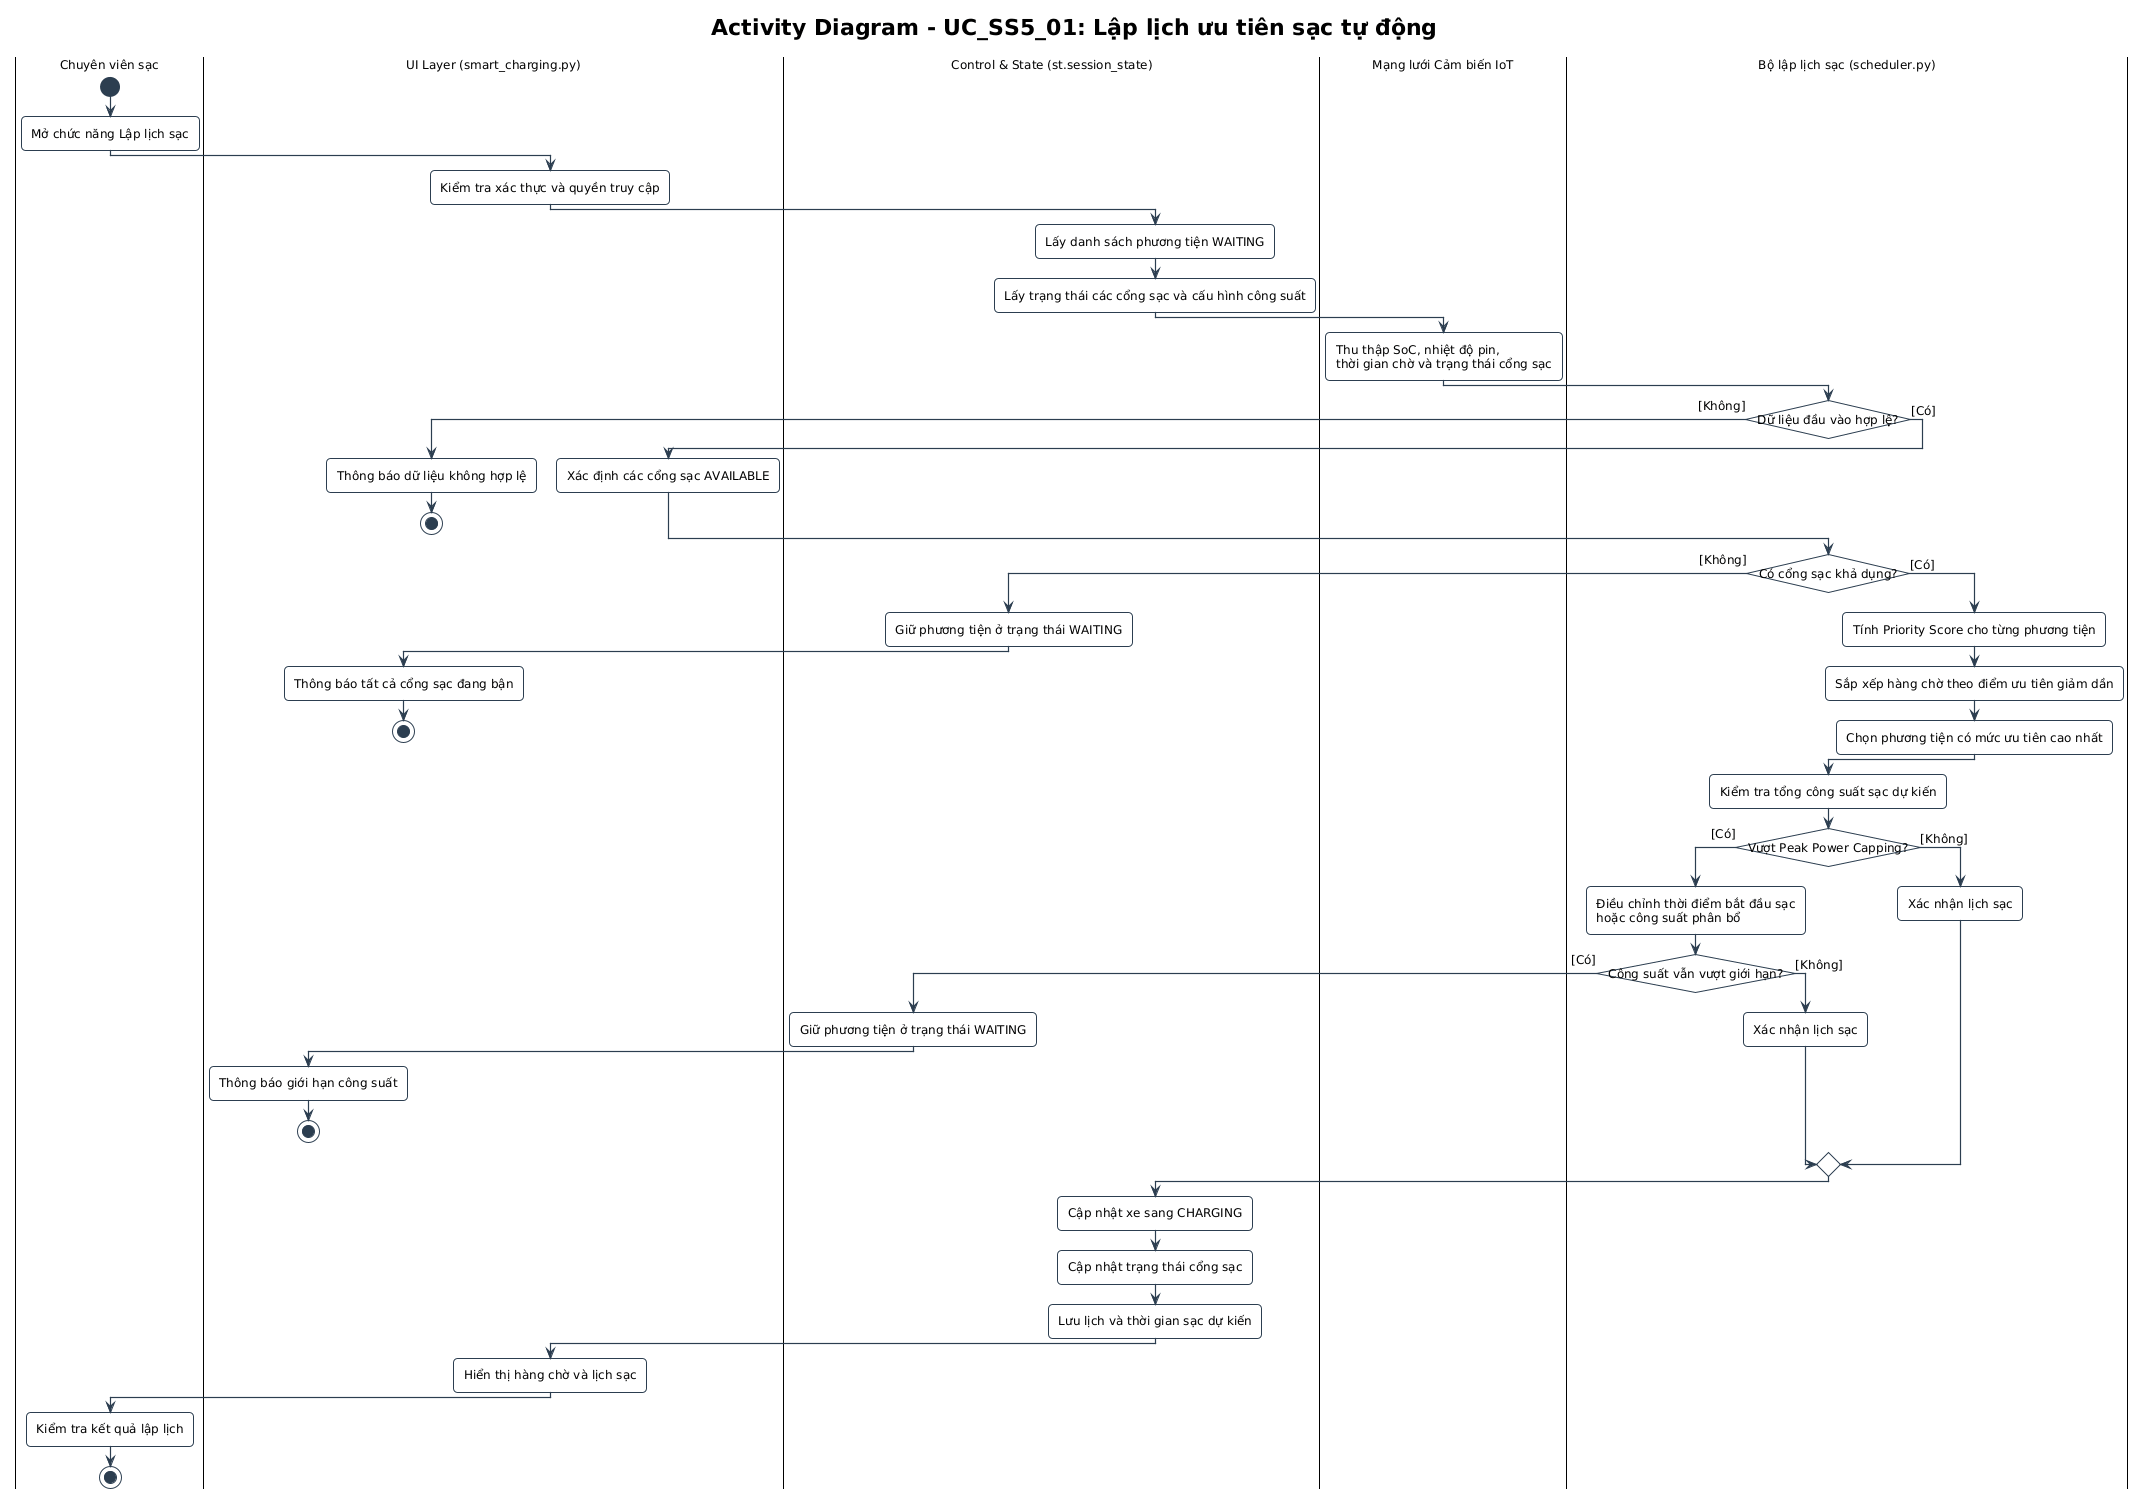

The diagram above was rendered by PlantUML. Its source (embedded in the PNG):
@startuml UC_SS5_01_DuongDangKhoa_activity
!pragma layout smetana
!include ../../../common.puml
skinparam activityMessageAlign center

title Activity Diagram - UC_SS5_01: Lập lịch ưu tiên sạc tự động

|Chuyên viên sạc|
start
:Mở chức năng Lập lịch sạc;

|UI Layer (smart_charging.py)|
:Kiểm tra xác thực và quyền truy cập;

|Control & State (st.session_state)|
:Lấy danh sách phương tiện WAITING;
:Lấy trạng thái các cổng sạc và cấu hình công suất;

|Mạng lưới Cảm biến IoT|
:Thu thập SoC, nhiệt độ pin,\nthời gian chờ và trạng thái cổng sạc;

|Bộ lập lịch sạc (scheduler.py)|
if (Dữ liệu đầu vào hợp lệ?) then ([Không])
  |UI Layer (smart_charging.py)|
  :Thông báo dữ liệu không hợp lệ;
  stop
else ([Có])
  :Xác định các cổng sạc AVAILABLE;
endif

|Bộ lập lịch sạc (scheduler.py)|
if (Có cổng sạc khả dụng?) then ([Không])
  |Control & State (st.session_state)|
  :Giữ phương tiện ở trạng thái WAITING;
  |UI Layer (smart_charging.py)|
  :Thông báo tất cả cổng sạc đang bận;
  stop
else ([Có])
  |Bộ lập lịch sạc (scheduler.py)|
  :Tính Priority Score cho từng phương tiện;
  :Sắp xếp hàng chờ theo điểm ưu tiên giảm dần;
  :Chọn phương tiện có mức ưu tiên cao nhất;
endif

:Kiểm tra tổng công suất sạc dự kiến;

if (Vượt Peak Power Capping?) then ([Có])
  :Điều chỉnh thời điểm bắt đầu sạc\nhoặc công suất phân bổ;
  if (Công suất vẫn vượt giới hạn?) then ([Có])
    |Control & State (st.session_state)|
    :Giữ phương tiện ở trạng thái WAITING;
    |UI Layer (smart_charging.py)|
    :Thông báo giới hạn công suất;
    stop
  else ([Không])
    |Bộ lập lịch sạc (scheduler.py)|
    :Xác nhận lịch sạc;
  endif
else ([Không])
  :Xác nhận lịch sạc;
endif

|Control & State (st.session_state)|
:Cập nhật xe sang CHARGING;
:Cập nhật trạng thái cổng sạc;
:Lưu lịch và thời gian sạc dự kiến;

|UI Layer (smart_charging.py)|
:Hiển thị hàng chờ và lịch sạc;

|Chuyên viên sạc|
:Kiểm tra kết quả lập lịch;
stop

@enduml